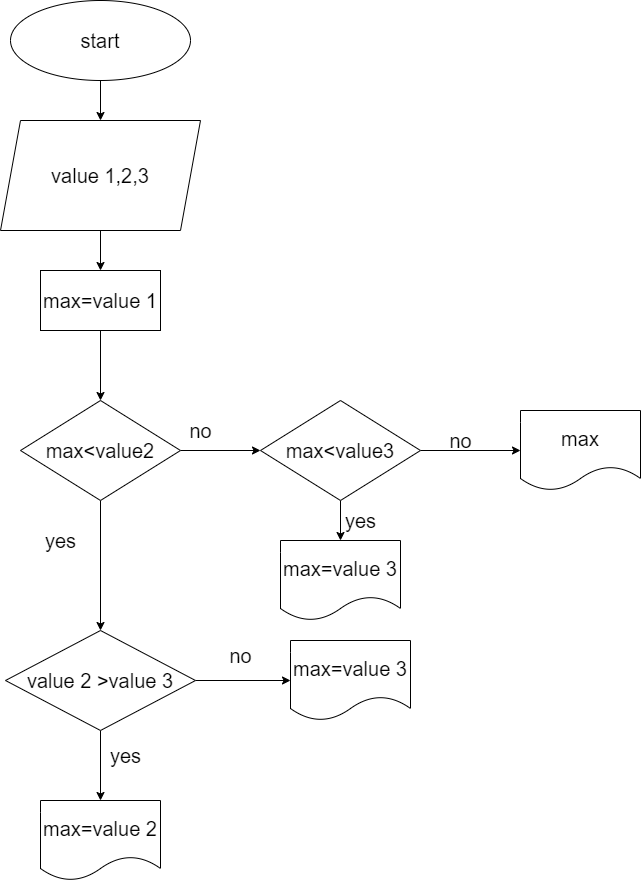

The diagram above was exported from draw.io. Its source (the exported page's mxGraphModel, read from the mxfile embedded in the PNG):
<mxGraphModel dx="522" dy="0" grid="1" gridSize="10" guides="1" tooltips="1" connect="1" arrows="1" fold="1" page="1" pageScale="1" pageWidth="827" pageHeight="1169" math="0" shadow="0">
  <root>
    <mxCell id="0" />
    <mxCell id="1" parent="0" />
    <mxCell id="4" value="" style="edgeStyle=none;html=1;fontSize=20;" edge="1" parent="1" source="2" target="3">
      <mxGeometry relative="1" as="geometry" />
    </mxCell>
    <mxCell id="2" value="start" style="ellipse;whiteSpace=wrap;html=1;fontSize=20;" vertex="1" parent="1">
      <mxGeometry x="170" y="20" width="180" height="80" as="geometry" />
    </mxCell>
    <mxCell id="6" value="" style="edgeStyle=none;html=1;fontSize=20;" edge="1" parent="1" source="3" target="5">
      <mxGeometry relative="1" as="geometry" />
    </mxCell>
    <mxCell id="3" value="value 1,2,3" style="shape=parallelogram;perimeter=parallelogramPerimeter;whiteSpace=wrap;html=1;fixedSize=1;fontSize=20;" vertex="1" parent="1">
      <mxGeometry x="160" y="140" width="200" height="110" as="geometry" />
    </mxCell>
    <mxCell id="8" value="" style="edgeStyle=none;html=1;fontSize=20;" edge="1" parent="1" source="5" target="7">
      <mxGeometry relative="1" as="geometry" />
    </mxCell>
    <mxCell id="5" value="max=value 1" style="whiteSpace=wrap;html=1;fontSize=20;" vertex="1" parent="1">
      <mxGeometry x="200" y="290" width="120" height="60" as="geometry" />
    </mxCell>
    <mxCell id="12" value="" style="edgeStyle=none;html=1;fontSize=20;" edge="1" parent="1" source="7" target="11">
      <mxGeometry relative="1" as="geometry" />
    </mxCell>
    <mxCell id="21" value="" style="edgeStyle=none;html=1;fontSize=20;" edge="1" parent="1" source="7" target="20">
      <mxGeometry relative="1" as="geometry" />
    </mxCell>
    <mxCell id="7" value="max&amp;lt;value2" style="rhombus;whiteSpace=wrap;html=1;fontSize=20;" vertex="1" parent="1">
      <mxGeometry x="180" y="420" width="160" height="100" as="geometry" />
    </mxCell>
    <mxCell id="16" value="" style="edgeStyle=none;html=1;fontSize=20;" edge="1" parent="1" source="11">
      <mxGeometry relative="1" as="geometry">
        <mxPoint x="450" y="700" as="targetPoint" />
      </mxGeometry>
    </mxCell>
    <mxCell id="19" value="" style="edgeStyle=none;html=1;fontSize=20;" edge="1" parent="1" source="11" target="18">
      <mxGeometry relative="1" as="geometry" />
    </mxCell>
    <mxCell id="11" value="value 2 &amp;gt;value 3" style="rhombus;whiteSpace=wrap;html=1;fontSize=20;" vertex="1" parent="1">
      <mxGeometry x="165" y="650" width="190" height="100" as="geometry" />
    </mxCell>
    <mxCell id="13" value="no" style="text;html=1;align=center;verticalAlign=middle;resizable=0;points=[];autosize=1;strokeColor=none;fillColor=none;fontSize=20;" vertex="1" parent="1">
      <mxGeometry x="340" y="435" width="40" height="30" as="geometry" />
    </mxCell>
    <mxCell id="14" value="yes" style="text;html=1;align=center;verticalAlign=middle;resizable=0;points=[];autosize=1;strokeColor=none;fillColor=none;fontSize=20;" vertex="1" parent="1">
      <mxGeometry x="195" y="545" width="50" height="30" as="geometry" />
    </mxCell>
    <mxCell id="17" value="no" style="text;html=1;align=center;verticalAlign=middle;resizable=0;points=[];autosize=1;strokeColor=none;fillColor=none;fontSize=20;" vertex="1" parent="1">
      <mxGeometry x="380" y="660" width="40" height="30" as="geometry" />
    </mxCell>
    <mxCell id="18" value="max=value 2" style="shape=document;whiteSpace=wrap;html=1;boundedLbl=1;fontSize=20;" vertex="1" parent="1">
      <mxGeometry x="200" y="820" width="120" height="80" as="geometry" />
    </mxCell>
    <mxCell id="23" value="" style="edgeStyle=none;html=1;fontSize=20;" edge="1" parent="1" source="20" target="22">
      <mxGeometry relative="1" as="geometry" />
    </mxCell>
    <mxCell id="27" value="" style="edgeStyle=none;html=1;fontSize=20;" edge="1" parent="1" source="20" target="26">
      <mxGeometry relative="1" as="geometry" />
    </mxCell>
    <mxCell id="20" value="max&amp;lt;value3" style="rhombus;whiteSpace=wrap;html=1;fontSize=20;" vertex="1" parent="1">
      <mxGeometry x="420" y="420" width="160" height="100" as="geometry" />
    </mxCell>
    <mxCell id="22" value="max" style="shape=document;whiteSpace=wrap;html=1;boundedLbl=1;fontSize=20;" vertex="1" parent="1">
      <mxGeometry x="680" y="430" width="120" height="80" as="geometry" />
    </mxCell>
    <mxCell id="26" value="max=value 3" style="shape=document;whiteSpace=wrap;html=1;boundedLbl=1;fontSize=20;" vertex="1" parent="1">
      <mxGeometry x="440" y="560" width="120" height="80" as="geometry" />
    </mxCell>
    <mxCell id="28" value="no" style="text;html=1;align=center;verticalAlign=middle;resizable=0;points=[];autosize=1;strokeColor=none;fillColor=none;fontSize=20;" vertex="1" parent="1">
      <mxGeometry x="600" y="445" width="40" height="30" as="geometry" />
    </mxCell>
    <mxCell id="29" value="yes" style="text;html=1;align=center;verticalAlign=middle;resizable=0;points=[];autosize=1;strokeColor=none;fillColor=none;fontSize=20;" vertex="1" parent="1">
      <mxGeometry x="495" y="525" width="50" height="30" as="geometry" />
    </mxCell>
    <mxCell id="30" value="yes" style="text;html=1;align=center;verticalAlign=middle;resizable=0;points=[];autosize=1;strokeColor=none;fillColor=none;fontSize=20;" vertex="1" parent="1">
      <mxGeometry x="260" y="760" width="50" height="30" as="geometry" />
    </mxCell>
    <mxCell id="32" value="max=value 3" style="shape=document;whiteSpace=wrap;html=1;boundedLbl=1;fontSize=20;" vertex="1" parent="1">
      <mxGeometry x="450" y="660" width="120" height="80" as="geometry" />
    </mxCell>
  </root>
</mxGraphModel>